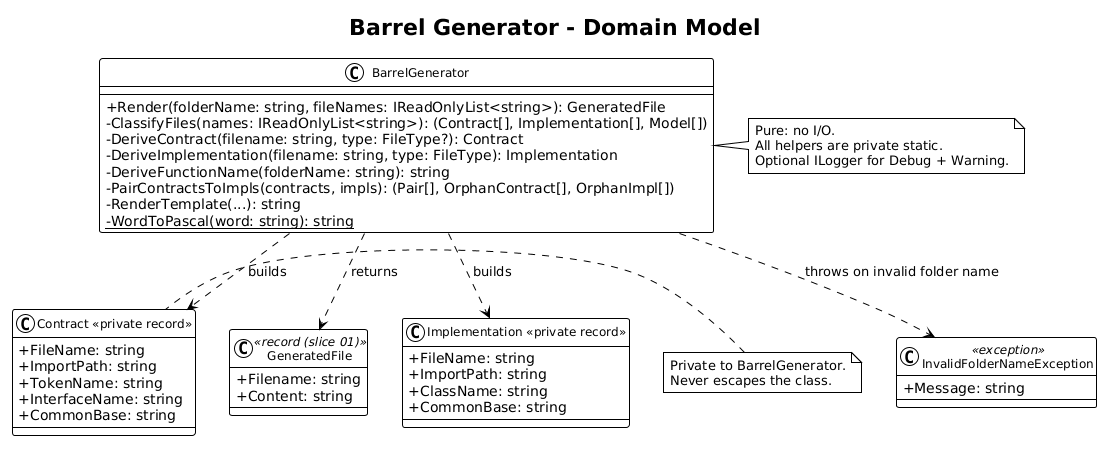

The diagram above was rendered by PlantUML. Its source (embedded in the PNG):
@startuml
!theme plain
skinparam classAttributeIconSize 0
skinparam classFontSize 12

title Barrel Generator - Domain Model

class BarrelGenerator {
    +Render(folderName: string, fileNames: IReadOnlyList<string>): GeneratedFile
    -ClassifyFiles(names: IReadOnlyList<string>): (Contract[], Implementation[], Model[])
    -DeriveContract(filename: string, type: FileType?): Contract
    -DeriveImplementation(filename: string, type: FileType): Implementation
    -DeriveFunctionName(folderName: string): string
    -PairContractsToImpls(contracts, impls): (Pair[], OrphanContract[], OrphanImpl[])
    -RenderTemplate(...): string
    {static} -WordToPascal(word: string): string
}

class GeneratedFile <<record (slice 01)>> {
    +Filename: string
    +Content: string
}

class "Contract <<private record>>" as Contract {
    +FileName: string
    +ImportPath: string
    +TokenName: string
    +InterfaceName: string
    +CommonBase: string
}

class "Implementation <<private record>>" as Implementation {
    +FileName: string
    +ImportPath: string
    +ClassName: string
    +CommonBase: string
}

class InvalidFolderNameException <<exception>> {
    +Message: string
}

BarrelGenerator ..> GeneratedFile : returns
BarrelGenerator ..> Contract : builds
BarrelGenerator ..> Implementation : builds
BarrelGenerator ..> InvalidFolderNameException : throws on invalid folder name

note right of BarrelGenerator
  Pure: no I/O.
  All helpers are private static.
  Optional ILogger for Debug + Warning.
end note

note left of Contract
  Private to BarrelGenerator.
  Never escapes the class.
end note
@enduml